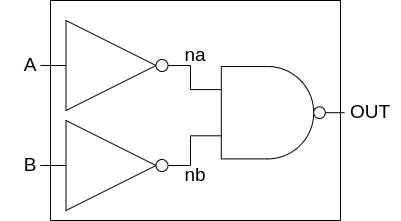

The diagram above was exported from draw.io. Its source (the exported page's mxGraphModel, read from the mxfile embedded in the PNG):
<mxGraphModel dx="1422" dy="997" grid="1" gridSize="10" guides="1" tooltips="1" connect="1" arrows="1" fold="1" page="1" pageScale="1" pageWidth="827" pageHeight="1169" math="0" shadow="0">
  <root>
    <mxCell id="0" />
    <mxCell id="1" parent="0" />
    <mxCell id="atiHKVFdGRKe5vrWP6Hh-6" value="" style="rounded=0;whiteSpace=wrap;html=1;fillColor=none;" vertex="1" parent="1">
      <mxGeometry x="180" y="350" width="290" height="220" as="geometry" />
    </mxCell>
    <mxCell id="atiHKVFdGRKe5vrWP6Hh-1" value="" style="verticalLabelPosition=bottom;shadow=0;dashed=0;align=center;html=1;verticalAlign=top;shape=mxgraph.electrical.logic_gates.inverter_2" vertex="1" parent="1">
      <mxGeometry x="170" y="370" width="150" height="90" as="geometry" />
    </mxCell>
    <mxCell id="atiHKVFdGRKe5vrWP6Hh-2" value="" style="verticalLabelPosition=bottom;shadow=0;dashed=0;align=center;html=1;verticalAlign=top;shape=mxgraph.electrical.logic_gates.inverter_2" vertex="1" parent="1">
      <mxGeometry x="170" y="470" width="150" height="90" as="geometry" />
    </mxCell>
    <mxCell id="atiHKVFdGRKe5vrWP6Hh-3" value="" style="verticalLabelPosition=bottom;shadow=0;dashed=0;align=center;html=1;verticalAlign=top;shape=mxgraph.electrical.logic_gates.logic_gate;operation=and;negating=1;negSize=0.15;" vertex="1" parent="1">
      <mxGeometry x="320" y="416" width="154" height="92.4" as="geometry" />
    </mxCell>
    <mxCell id="atiHKVFdGRKe5vrWP6Hh-4" value="" style="endArrow=none;html=1;rounded=0;entryX=1;entryY=0.5;entryDx=0;entryDy=0;entryPerimeter=0;exitX=0;exitY=0.25;exitDx=0;exitDy=0;exitPerimeter=0;" edge="1" parent="1" source="atiHKVFdGRKe5vrWP6Hh-3" target="atiHKVFdGRKe5vrWP6Hh-1">
      <mxGeometry width="50" height="50" relative="1" as="geometry">
        <mxPoint x="390" y="540" as="sourcePoint" />
        <mxPoint x="440" y="490" as="targetPoint" />
      </mxGeometry>
    </mxCell>
    <mxCell id="atiHKVFdGRKe5vrWP6Hh-5" value="" style="endArrow=none;html=1;rounded=0;entryX=0;entryY=0.75;entryDx=0;entryDy=0;entryPerimeter=0;exitX=1;exitY=0.5;exitDx=0;exitDy=0;exitPerimeter=0;" edge="1" parent="1" source="atiHKVFdGRKe5vrWP6Hh-2" target="atiHKVFdGRKe5vrWP6Hh-3">
      <mxGeometry width="50" height="50" relative="1" as="geometry">
        <mxPoint x="390" y="540" as="sourcePoint" />
        <mxPoint x="440" y="490" as="targetPoint" />
      </mxGeometry>
    </mxCell>
    <mxCell id="atiHKVFdGRKe5vrWP6Hh-7" value="A" style="text;html=1;strokeColor=none;fillColor=none;align=center;verticalAlign=middle;whiteSpace=wrap;rounded=0;fontSize=19;" vertex="1" parent="1">
      <mxGeometry x="130" y="400" width="60" height="30" as="geometry" />
    </mxCell>
    <mxCell id="atiHKVFdGRKe5vrWP6Hh-8" value="B" style="text;html=1;strokeColor=none;fillColor=none;align=center;verticalAlign=middle;whiteSpace=wrap;rounded=0;fontSize=19;" vertex="1" parent="1">
      <mxGeometry x="130" y="500" width="60" height="30" as="geometry" />
    </mxCell>
    <mxCell id="atiHKVFdGRKe5vrWP6Hh-9" value="OUT" style="text;html=1;strokeColor=none;fillColor=none;align=center;verticalAlign=middle;whiteSpace=wrap;rounded=0;fontSize=19;" vertex="1" parent="1">
      <mxGeometry x="470" y="447.2" width="60" height="30" as="geometry" />
    </mxCell>
    <mxCell id="atiHKVFdGRKe5vrWP6Hh-10" value="na" style="text;html=1;strokeColor=none;fillColor=none;align=center;verticalAlign=middle;whiteSpace=wrap;rounded=0;fontSize=19;" vertex="1" parent="1">
      <mxGeometry x="295" y="390" width="60" height="30" as="geometry" />
    </mxCell>
    <mxCell id="atiHKVFdGRKe5vrWP6Hh-11" value="nb" style="text;html=1;strokeColor=none;fillColor=none;align=center;verticalAlign=middle;whiteSpace=wrap;rounded=0;fontSize=19;" vertex="1" parent="1">
      <mxGeometry x="295" y="510" width="60" height="30" as="geometry" />
    </mxCell>
  </root>
</mxGraphModel>